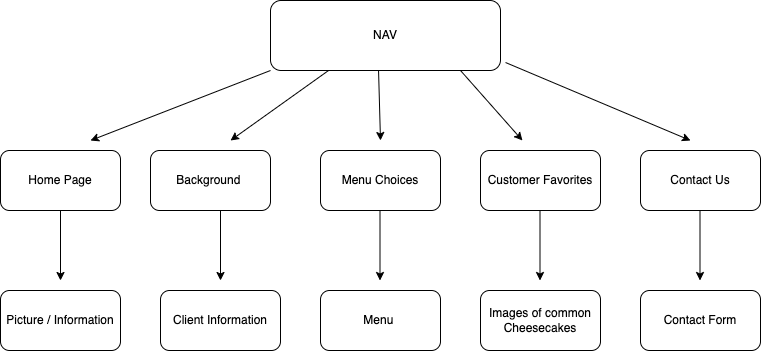

The diagram above was exported from draw.io. Its source (the exported page's mxGraphModel, read from the mxfile embedded in the PNG):
<mxGraphModel dx="1194" dy="648" grid="1" gridSize="10" guides="1" tooltips="1" connect="1" arrows="1" fold="1" page="1" pageScale="1" pageWidth="827" pageHeight="1169" math="0" shadow="0">
  <root>
    <mxCell id="WIyWlLk6GJQsqaUBKTNV-0" />
    <mxCell id="WIyWlLk6GJQsqaUBKTNV-1" parent="WIyWlLk6GJQsqaUBKTNV-0" />
    <mxCell id="WIyWlLk6GJQsqaUBKTNV-3" value="NAV" style="rounded=1;whiteSpace=wrap;html=1;fontSize=12;glass=0;strokeWidth=1;shadow=0;" parent="WIyWlLk6GJQsqaUBKTNV-1" vertex="1">
      <mxGeometry x="290" y="70" width="230" height="70" as="geometry" />
    </mxCell>
    <mxCell id="wj7oBcSsahUCz79cjUiB-0" value="" style="endArrow=classic;html=1;rounded=0;exitX=0;exitY=1;exitDx=0;exitDy=0;" edge="1" parent="WIyWlLk6GJQsqaUBKTNV-1" source="WIyWlLk6GJQsqaUBKTNV-3">
      <mxGeometry width="50" height="50" relative="1" as="geometry">
        <mxPoint x="390" y="230" as="sourcePoint" />
        <mxPoint x="110" y="210" as="targetPoint" />
        <Array as="points" />
      </mxGeometry>
    </mxCell>
    <mxCell id="wj7oBcSsahUCz79cjUiB-1" value="Home Page" style="rounded=1;whiteSpace=wrap;html=1;" vertex="1" parent="WIyWlLk6GJQsqaUBKTNV-1">
      <mxGeometry x="20" y="220" width="120" height="60" as="geometry" />
    </mxCell>
    <mxCell id="wj7oBcSsahUCz79cjUiB-2" value="" style="endArrow=classic;html=1;rounded=0;exitX=0.035;exitY=1.029;exitDx=0;exitDy=0;exitPerimeter=0;" edge="1" parent="WIyWlLk6GJQsqaUBKTNV-1">
      <mxGeometry width="50" height="50" relative="1" as="geometry">
        <mxPoint x="348.04999999999995" y="139.99999999999997" as="sourcePoint" />
        <mxPoint x="250" y="210" as="targetPoint" />
      </mxGeometry>
    </mxCell>
    <mxCell id="wj7oBcSsahUCz79cjUiB-3" value="Background&amp;nbsp;" style="rounded=1;whiteSpace=wrap;html=1;" vertex="1" parent="WIyWlLk6GJQsqaUBKTNV-1">
      <mxGeometry x="170" y="220" width="120" height="60" as="geometry" />
    </mxCell>
    <mxCell id="wj7oBcSsahUCz79cjUiB-5" value="" style="endArrow=classic;html=1;rounded=0;exitX=0.035;exitY=1.029;exitDx=0;exitDy=0;exitPerimeter=0;" edge="1" parent="WIyWlLk6GJQsqaUBKTNV-1">
      <mxGeometry width="50" height="50" relative="1" as="geometry">
        <mxPoint x="398.04999999999995" y="140" as="sourcePoint" />
        <mxPoint x="400" y="210" as="targetPoint" />
      </mxGeometry>
    </mxCell>
    <mxCell id="wj7oBcSsahUCz79cjUiB-6" value="Menu Choices" style="rounded=1;whiteSpace=wrap;html=1;" vertex="1" parent="WIyWlLk6GJQsqaUBKTNV-1">
      <mxGeometry x="340" y="220" width="120" height="60" as="geometry" />
    </mxCell>
    <mxCell id="wj7oBcSsahUCz79cjUiB-7" value="" style="endArrow=classic;html=1;rounded=0;exitX=0.035;exitY=1.029;exitDx=0;exitDy=0;exitPerimeter=0;" edge="1" parent="WIyWlLk6GJQsqaUBKTNV-1">
      <mxGeometry width="50" height="50" relative="1" as="geometry">
        <mxPoint x="479.99999999999994" y="140" as="sourcePoint" />
        <mxPoint x="541.95" y="210" as="targetPoint" />
      </mxGeometry>
    </mxCell>
    <mxCell id="wj7oBcSsahUCz79cjUiB-8" value="Customer Favorites" style="rounded=1;whiteSpace=wrap;html=1;" vertex="1" parent="WIyWlLk6GJQsqaUBKTNV-1">
      <mxGeometry x="500" y="220" width="120" height="60" as="geometry" />
    </mxCell>
    <mxCell id="wj7oBcSsahUCz79cjUiB-9" value="Contact Us" style="rounded=1;whiteSpace=wrap;html=1;" vertex="1" parent="WIyWlLk6GJQsqaUBKTNV-1">
      <mxGeometry x="660" y="220" width="120" height="60" as="geometry" />
    </mxCell>
    <mxCell id="wj7oBcSsahUCz79cjUiB-11" value="" style="endArrow=classic;html=1;rounded=0;exitX=1.022;exitY=0.886;exitDx=0;exitDy=0;exitPerimeter=0;" edge="1" parent="WIyWlLk6GJQsqaUBKTNV-1" source="WIyWlLk6GJQsqaUBKTNV-3">
      <mxGeometry width="50" height="50" relative="1" as="geometry">
        <mxPoint x="620" y="130" as="sourcePoint" />
        <mxPoint x="710" y="210" as="targetPoint" />
      </mxGeometry>
    </mxCell>
    <mxCell id="wj7oBcSsahUCz79cjUiB-14" value="" style="endArrow=classic;html=1;rounded=0;" edge="1" parent="WIyWlLk6GJQsqaUBKTNV-1">
      <mxGeometry width="50" height="50" relative="1" as="geometry">
        <mxPoint x="80" y="280" as="sourcePoint" />
        <mxPoint x="80" y="350" as="targetPoint" />
      </mxGeometry>
    </mxCell>
    <mxCell id="wj7oBcSsahUCz79cjUiB-16" value="Picture / Information" style="rounded=1;whiteSpace=wrap;html=1;" vertex="1" parent="WIyWlLk6GJQsqaUBKTNV-1">
      <mxGeometry x="20" y="360" width="120" height="60" as="geometry" />
    </mxCell>
    <mxCell id="wj7oBcSsahUCz79cjUiB-17" value="" style="endArrow=classic;html=1;rounded=0;" edge="1" parent="WIyWlLk6GJQsqaUBKTNV-1">
      <mxGeometry x="-0.4286" y="120" width="50" height="50" relative="1" as="geometry">
        <mxPoint x="240" y="280" as="sourcePoint" />
        <mxPoint x="240" y="350" as="targetPoint" />
        <mxPoint as="offset" />
      </mxGeometry>
    </mxCell>
    <mxCell id="wj7oBcSsahUCz79cjUiB-18" value="Client Information" style="rounded=1;whiteSpace=wrap;html=1;" vertex="1" parent="WIyWlLk6GJQsqaUBKTNV-1">
      <mxGeometry x="180" y="360" width="120" height="60" as="geometry" />
    </mxCell>
    <mxCell id="wj7oBcSsahUCz79cjUiB-19" value="" style="endArrow=classic;html=1;rounded=0;" edge="1" parent="WIyWlLk6GJQsqaUBKTNV-1">
      <mxGeometry x="-0.4286" y="120" width="50" height="50" relative="1" as="geometry">
        <mxPoint x="399.5" y="280" as="sourcePoint" />
        <mxPoint x="399.5" y="350" as="targetPoint" />
        <mxPoint as="offset" />
      </mxGeometry>
    </mxCell>
    <mxCell id="wj7oBcSsahUCz79cjUiB-20" value="Menu&amp;nbsp;" style="rounded=1;whiteSpace=wrap;html=1;" vertex="1" parent="WIyWlLk6GJQsqaUBKTNV-1">
      <mxGeometry x="340" y="360" width="120" height="60" as="geometry" />
    </mxCell>
    <mxCell id="wj7oBcSsahUCz79cjUiB-21" value="Images of common&lt;br&gt;Cheesecakes" style="rounded=1;whiteSpace=wrap;html=1;" vertex="1" parent="WIyWlLk6GJQsqaUBKTNV-1">
      <mxGeometry x="500" y="360" width="120" height="60" as="geometry" />
    </mxCell>
    <mxCell id="wj7oBcSsahUCz79cjUiB-22" value="" style="endArrow=classic;html=1;rounded=0;" edge="1" parent="WIyWlLk6GJQsqaUBKTNV-1">
      <mxGeometry x="-0.4286" y="120" width="50" height="50" relative="1" as="geometry">
        <mxPoint x="559.5" y="280" as="sourcePoint" />
        <mxPoint x="559.5" y="350" as="targetPoint" />
        <mxPoint as="offset" />
      </mxGeometry>
    </mxCell>
    <mxCell id="wj7oBcSsahUCz79cjUiB-23" value="" style="endArrow=classic;html=1;rounded=0;" edge="1" parent="WIyWlLk6GJQsqaUBKTNV-1">
      <mxGeometry x="-0.4286" y="120" width="50" height="50" relative="1" as="geometry">
        <mxPoint x="719.5" y="280" as="sourcePoint" />
        <mxPoint x="719.5" y="350" as="targetPoint" />
        <mxPoint as="offset" />
      </mxGeometry>
    </mxCell>
    <mxCell id="wj7oBcSsahUCz79cjUiB-24" value="Contact Form" style="rounded=1;whiteSpace=wrap;html=1;" vertex="1" parent="WIyWlLk6GJQsqaUBKTNV-1">
      <mxGeometry x="660" y="360" width="120" height="60" as="geometry" />
    </mxCell>
  </root>
</mxGraphModel>